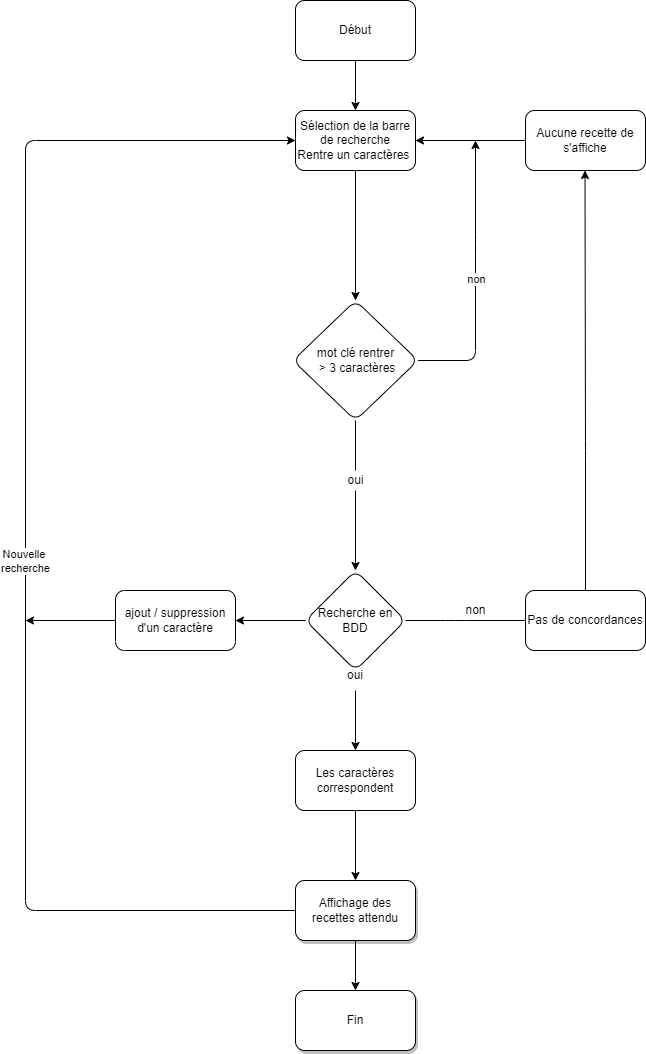

The diagram above was exported from draw.io. Its source (the exported page's mxGraphModel, read from the mxfile embedded in the PNG):
<mxGraphModel dx="1007" dy="729" grid="1" gridSize="10" guides="1" tooltips="1" connect="1" arrows="1" fold="1" page="1" pageScale="1" pageWidth="850" pageHeight="1100" math="0" shadow="1">
  <root>
    <mxCell id="0" />
    <mxCell id="1" parent="0" />
    <mxCell id="qpsQIhrVbgpQ0I8rqbvG-1" value="" style="edgeStyle=orthogonalEdgeStyle;orthogonalLoop=1;jettySize=auto;html=1;" parent="1" source="qpsQIhrVbgpQ0I8rqbvG-2" target="qpsQIhrVbgpQ0I8rqbvG-4" edge="1">
      <mxGeometry relative="1" as="geometry" />
    </mxCell>
    <mxCell id="qpsQIhrVbgpQ0I8rqbvG-2" value="Début" style="whiteSpace=wrap;html=1;rounded=1;" parent="1" vertex="1">
      <mxGeometry x="360" y="40" width="120" height="60" as="geometry" />
    </mxCell>
    <mxCell id="qpsQIhrVbgpQ0I8rqbvG-3" value="" style="edgeStyle=orthogonalEdgeStyle;orthogonalLoop=1;jettySize=auto;html=1;entryX=0.5;entryY=0;entryDx=0;entryDy=0;" parent="1" source="qpsQIhrVbgpQ0I8rqbvG-4" target="qpsQIhrVbgpQ0I8rqbvG-23" edge="1">
      <mxGeometry relative="1" as="geometry">
        <mxPoint x="420" y="260" as="targetPoint" />
      </mxGeometry>
    </mxCell>
    <mxCell id="qpsQIhrVbgpQ0I8rqbvG-4" value="Sélection de la barre de recherche&lt;br&gt;Rentre un caractères&amp;nbsp;" style="whiteSpace=wrap;html=1;rounded=1;" parent="1" vertex="1">
      <mxGeometry x="360" y="150" width="120" height="60" as="geometry" />
    </mxCell>
    <mxCell id="qpsQIhrVbgpQ0I8rqbvG-7" value="" style="edgeStyle=orthogonalEdgeStyle;orthogonalLoop=1;jettySize=auto;html=1;startArrow=none;" parent="1" source="qpsQIhrVbgpQ0I8rqbvG-26" target="qpsQIhrVbgpQ0I8rqbvG-13" edge="1">
      <mxGeometry relative="1" as="geometry" />
    </mxCell>
    <mxCell id="bjMS0MiAg7_ZnBlYCdX8-18" value="" style="edgeStyle=none;html=1;entryX=0.5;entryY=0;entryDx=0;entryDy=0;" parent="1" source="qpsQIhrVbgpQ0I8rqbvG-11" target="5" edge="1">
      <mxGeometry relative="1" as="geometry">
        <mxPoint x="300" y="660" as="targetPoint" />
      </mxGeometry>
    </mxCell>
    <mxCell id="qpsQIhrVbgpQ0I8rqbvG-11" value="Recherche en BDD" style="rhombus;whiteSpace=wrap;html=1;rounded=1;" parent="1" vertex="1">
      <mxGeometry x="370" y="610" width="100" height="100" as="geometry" />
    </mxCell>
    <mxCell id="qpsQIhrVbgpQ0I8rqbvG-12" value="" style="edgeStyle=orthogonalEdgeStyle;orthogonalLoop=1;jettySize=auto;html=1;" parent="1" source="qpsQIhrVbgpQ0I8rqbvG-13" target="qpsQIhrVbgpQ0I8rqbvG-15" edge="1">
      <mxGeometry relative="1" as="geometry" />
    </mxCell>
    <mxCell id="qpsQIhrVbgpQ0I8rqbvG-13" value="Les caractères correspondent" style="whiteSpace=wrap;html=1;rounded=1;" parent="1" vertex="1">
      <mxGeometry x="360" y="790" width="120" height="60" as="geometry" />
    </mxCell>
    <mxCell id="qpsQIhrVbgpQ0I8rqbvG-14" value="" style="edgeStyle=orthogonalEdgeStyle;orthogonalLoop=1;jettySize=auto;html=1;exitX=0;exitY=0.5;exitDx=0;exitDy=0;entryX=0;entryY=0.5;entryDx=0;entryDy=0;" parent="1" source="qpsQIhrVbgpQ0I8rqbvG-15" target="qpsQIhrVbgpQ0I8rqbvG-4" edge="1">
      <mxGeometry relative="1" as="geometry">
        <mxPoint x="210" y="160" as="targetPoint" />
        <Array as="points">
          <mxPoint x="90" y="950" />
          <mxPoint x="90" y="180" />
        </Array>
      </mxGeometry>
    </mxCell>
    <mxCell id="i9hOQQXeq0w8L5wmaOxn-3" value="Nouvelle &lt;br&gt;recherche" style="edgeLabel;html=1;align=center;verticalAlign=middle;resizable=0;points=[];" parent="qpsQIhrVbgpQ0I8rqbvG-14" connectable="0" vertex="1">
      <mxGeometry x="-0.2917" y="1" relative="1" as="geometry">
        <mxPoint y="-156" as="offset" />
      </mxGeometry>
    </mxCell>
    <mxCell id="i9hOQQXeq0w8L5wmaOxn-2" value="" style="edgeStyle=orthogonalEdgeStyle;rounded=0;orthogonalLoop=1;jettySize=auto;html=1;" parent="1" source="qpsQIhrVbgpQ0I8rqbvG-15" target="i9hOQQXeq0w8L5wmaOxn-1" edge="1">
      <mxGeometry relative="1" as="geometry" />
    </mxCell>
    <mxCell id="qpsQIhrVbgpQ0I8rqbvG-15" value="Affichage des recettes attendu" style="whiteSpace=wrap;html=1;shadow=1;rounded=1;" parent="1" vertex="1">
      <mxGeometry x="360" y="920" width="120" height="60" as="geometry" />
    </mxCell>
    <mxCell id="qpsQIhrVbgpQ0I8rqbvG-16" value="" style="edgeStyle=orthogonalEdgeStyle;orthogonalLoop=1;jettySize=auto;html=1;exitX=0.5;exitY=0;exitDx=0;exitDy=0;" parent="1" source="qpsQIhrVbgpQ0I8rqbvG-17" edge="1">
      <mxGeometry relative="1" as="geometry">
        <mxPoint x="649.5" y="570" as="sourcePoint" />
        <mxPoint x="649.5" y="210" as="targetPoint" />
        <Array as="points">
          <mxPoint x="650" y="490" />
        </Array>
      </mxGeometry>
    </mxCell>
    <mxCell id="qpsQIhrVbgpQ0I8rqbvG-17" value="Pas de concordances" style="whiteSpace=wrap;html=1;rounded=1;" parent="1" vertex="1">
      <mxGeometry x="590" y="630" width="120" height="60" as="geometry" />
    </mxCell>
    <mxCell id="qpsQIhrVbgpQ0I8rqbvG-18" value="" style="edgeStyle=orthogonalEdgeStyle;orthogonalLoop=1;jettySize=auto;html=1;exitX=0;exitY=0.5;exitDx=0;exitDy=0;" parent="1" source="qpsQIhrVbgpQ0I8rqbvG-19" target="qpsQIhrVbgpQ0I8rqbvG-4" edge="1">
      <mxGeometry relative="1" as="geometry">
        <mxPoint x="590" y="210" as="sourcePoint" />
        <Array as="points" />
      </mxGeometry>
    </mxCell>
    <mxCell id="qpsQIhrVbgpQ0I8rqbvG-19" value="Aucune recette de s'affiche" style="whiteSpace=wrap;html=1;rounded=1;" parent="1" vertex="1">
      <mxGeometry x="590" y="150" width="120" height="60" as="geometry" />
    </mxCell>
    <mxCell id="qpsQIhrVbgpQ0I8rqbvG-21" value="" style="edgeStyle=orthogonalEdgeStyle;rounded=1;orthogonalLoop=1;jettySize=auto;html=1;startArrow=none;exitX=1;exitY=0.5;exitDx=0;exitDy=0;" parent="1" source="qpsQIhrVbgpQ0I8rqbvG-23" edge="1">
      <mxGeometry relative="1" as="geometry">
        <mxPoint x="540" y="180" as="targetPoint" />
        <Array as="points">
          <mxPoint x="540" y="400" />
          <mxPoint x="540" y="284" />
        </Array>
      </mxGeometry>
    </mxCell>
    <mxCell id="2" value="non" style="edgeLabel;html=1;align=center;verticalAlign=middle;resizable=0;points=[];" parent="qpsQIhrVbgpQ0I8rqbvG-21" vertex="1" connectable="0">
      <mxGeometry x="-0.2992" relative="1" as="geometry">
        <mxPoint y="-42" as="offset" />
      </mxGeometry>
    </mxCell>
    <mxCell id="12" value="" style="edgeStyle=none;html=1;entryX=0.5;entryY=0;entryDx=0;entryDy=0;startArrow=none;" parent="1" source="3" target="qpsQIhrVbgpQ0I8rqbvG-11" edge="1">
      <mxGeometry relative="1" as="geometry">
        <mxPoint x="420" y="540" as="targetPoint" />
      </mxGeometry>
    </mxCell>
    <mxCell id="qpsQIhrVbgpQ0I8rqbvG-23" value="mot clé rentrer&lt;br&gt;&amp;nbsp;&amp;gt; 3 caractères" style="rhombus;whiteSpace=wrap;html=1;rounded=1;" parent="1" vertex="1">
      <mxGeometry x="357.5" y="340" width="125" height="120" as="geometry" />
    </mxCell>
    <mxCell id="qpsQIhrVbgpQ0I8rqbvG-26" value="oui" style="text;html=1;strokeColor=none;fillColor=none;align=center;verticalAlign=middle;whiteSpace=wrap;rounded=1;" parent="1" vertex="1">
      <mxGeometry x="390" y="700" width="60" height="30" as="geometry" />
    </mxCell>
    <mxCell id="i9hOQQXeq0w8L5wmaOxn-1" value="Fin" style="whiteSpace=wrap;html=1;shadow=1;rounded=1;" parent="1" vertex="1">
      <mxGeometry x="360" y="1030" width="120" height="60" as="geometry" />
    </mxCell>
    <mxCell id="bjMS0MiAg7_ZnBlYCdX8-14" value="" style="edgeStyle=none;html=1;" parent="1" source="5" edge="1">
      <mxGeometry relative="1" as="geometry">
        <mxPoint x="90" y="660" as="targetPoint" />
      </mxGeometry>
    </mxCell>
    <mxCell id="5" value="ajout / suppression d'un caractère" style="whiteSpace=wrap;html=1;rounded=1;direction=south;" parent="1" vertex="1">
      <mxGeometry x="180" y="630" width="120" height="60" as="geometry" />
    </mxCell>
    <mxCell id="qpsQIhrVbgpQ0I8rqbvG-24" value="non" style="text;html=1;align=center;verticalAlign=middle;resizable=0;points=[];autosize=1;strokeColor=none;fillColor=none;rounded=1;" parent="1" vertex="1">
      <mxGeometry x="520" y="640" width="40" height="20" as="geometry" />
    </mxCell>
    <mxCell id="8" value="" style="edgeStyle=orthogonalEdgeStyle;orthogonalLoop=1;jettySize=auto;html=1;endArrow=none;" parent="1" source="qpsQIhrVbgpQ0I8rqbvG-11" edge="1">
      <mxGeometry relative="1" as="geometry">
        <mxPoint x="470" y="660" as="sourcePoint" />
        <mxPoint x="590" y="660" as="targetPoint" />
        <Array as="points">
          <mxPoint x="520" y="660" />
        </Array>
      </mxGeometry>
    </mxCell>
    <mxCell id="3" value="oui" style="text;html=1;align=center;verticalAlign=middle;resizable=0;points=[];autosize=1;strokeColor=none;fillColor=none;" parent="1" vertex="1">
      <mxGeometry x="405" y="510" width="30" height="20" as="geometry" />
    </mxCell>
    <mxCell id="13" value="" style="edgeStyle=none;html=1;entryX=0.5;entryY=0;entryDx=0;entryDy=0;endArrow=none;" parent="1" source="qpsQIhrVbgpQ0I8rqbvG-23" target="3" edge="1">
      <mxGeometry relative="1" as="geometry">
        <mxPoint x="420" y="460" as="sourcePoint" />
        <mxPoint x="420" y="610" as="targetPoint" />
      </mxGeometry>
    </mxCell>
  </root>
</mxGraphModel>